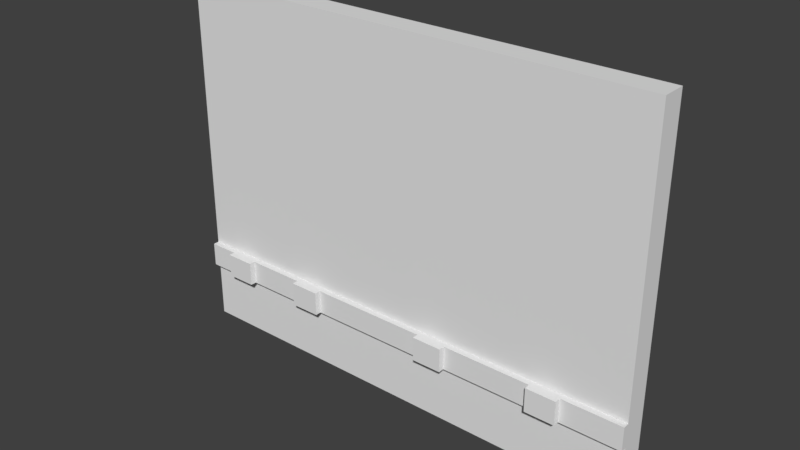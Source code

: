# Source: LodA_WallWithOutLets3x4x.20.blend  (saved by Blender 2.78.0; exported with 4.5.12 LTS)
import bpy
from mathutils import Matrix  # noqa: F401  (used for matrix-valued properties, if any)

bpy.ops.wm.read_factory_settings(use_empty=True)
scene = bpy.context.scene
scene.name = 'Scene'

# ---- collections
col_collection_1 = bpy.data.collections.new('Collection 1'); scene.collection.children.link(col_collection_1)

# ---- world
world_world_001 = bpy.data.worlds.new('World.001'); scene.world = world_world_001
world_world_001.use_nodes = True; world_world_001.node_tree.nodes.clear()
_N = world_world_001.node_tree.nodes; _L = world_world_001.node_tree.links
n0 = _N.new('ShaderNodeOutputWorld'); n0.name = 'World Output'; n0.location = (300, 300)
n1 = _N.new('ShaderNodeBackground'); n1.name = 'Background'; n1.location = (10, 300)
n1.inputs[0].default_value = (0.05, 0.05, 0.05, 1.0)
_L.new(n1.outputs[0], n0.inputs[0])
n0.is_active_output = True
world_world_001.use_sun_shadow = False
world_world_001.sun_shadow_jitter_overblur = 0.0
world_world_001.cycles.sampling_method = 'MANUAL'

# ---- meshes
me_loda_wallwithoutlets3x4x_20 = bpy.data.meshes.new('LodA_WallWithOutLets3x4x.20')
me_loda_wallwithoutlets3x4x_20.from_pydata([(-2.0, 0.0, 0.0), (2.0, 0.0, 0.0), (-2.0, 3.0, 0.0), (2.0, 3.0, 0.0), (-2.0, 3.0, -0.2), (-2.0, -8.676e-09, -0.2), (2.0, -8.676e-09, -0.2), (2.0, 3.0, -0.2), (-2.0, 0.7016, 3.798e-08), (2.0, 0.7016, 3.798e-08), (-2.0, 0.5016, 3.798e-08), (2.0, 0.5016, 3.798e-08), (2.0, 0.5016, 0.05), (2.0, 0.7016, 0.05), (-2.0, 0.7016, 0.05), (-2.0, 0.5016, 0.05), (0.0, 0.7016, 0.05), (0.0, 0.5016, 0.05), (-1.0, 0.7016, 0.05), (-1.0, 0.5016, 0.05), (1.0, 0.7016, 0.05), (1.0, 0.5016, 0.05), (-1.5, 0.7016, 0.05), (-1.5, 0.5016, 0.05), (0.5, 0.7016, 0.05), (0.5, 0.5016, 0.05), (-0.5, 0.7016, 0.05), (-0.5, 0.5016, 0.05), (1.5, 0.7016, 0.05), (1.5, 0.5016, 0.05), (-1.75, 0.7016, 0.05), (-1.75, 0.5016, 0.05), (-0.75, 0.7016, 0.05), (-0.75, 0.5016, 0.05), (0.25, 0.7016, 0.05), (0.25, 0.5016, 0.05), (1.25, 0.7016, 0.05), (1.25, 0.5016, 0.05), (-1.5, 0.5016, 0.1), (-1.5, 0.7016, 0.1), (-1.75, 0.7016, 0.1), (-1.75, 0.5016, 0.1), (-0.75, 0.7016, 0.1), (-1.0, 0.7016, 0.1), (-0.75, 0.5016, 0.1), (-1.0, 0.5016, 0.1), (0.5, 0.5016, 0.1), (0.5, 0.7016, 0.1), (0.25, 0.7016, 0.1), (0.25, 0.5016, 0.1), (1.5, 0.5016, 0.1), (1.5, 0.7016, 0.1), (1.25, 0.7016, 0.1), (1.25, 0.5016, 0.1)], [], [(8, 9, 3, 2), (5, 4, 7, 6), (7, 3, 9, 11, 1, 6), (3, 7, 4, 2), (0, 5, 6, 1), (4, 5, 0, 10, 8, 2), (11, 9, 13, 12), (0, 1, 11, 10), (29, 12, 13, 28), (10, 11, 12, 29, 37, 21, 25, 35, 17, 27, 33, 19, 23, 31, 15), (8, 10, 15, 14), (9, 8, 14, 30, 22, 18, 32, 26, 16, 34, 24, 20, 36, 28, 13), (27, 17, 16, 26), (23, 19, 18, 22), (25, 21, 20, 24), (25, 24, 47, 46), (30, 31, 41, 40), (33, 27, 26, 32), (36, 37, 53, 52), (15, 31, 30, 14), (19, 33, 44, 45), (17, 35, 34, 16), (21, 37, 36, 20), (41, 38, 39, 40), (22, 30, 40, 39), (31, 23, 38, 41), (23, 22, 39, 38), (45, 44, 42, 43), (33, 32, 42, 44), (18, 19, 45, 43), (32, 18, 43, 42), (49, 46, 47, 48), (35, 25, 46, 49), (34, 35, 49, 48), (24, 34, 48, 47), (53, 50, 51, 52), (28, 36, 52, 51), (29, 28, 51, 50), (37, 29, 50, 53)])
me_loda_wallwithoutlets3x4x_20.use_remesh_preserve_volume = False
me_loda_wallwithoutlets3x4x_20.use_remesh_preserve_attributes = False
me_loda_wallwithoutlets3x4x_20.use_mirror_vertex_groups = False
me_loda_wallwithoutlets3x4x_20.update()

# ---- objects
ob_loda_wallwithoutlets3x4x_20 = bpy.data.objects.new('LodA_WallWithOutLets3x4x.20', me_loda_wallwithoutlets3x4x_20)

# ---- transforms, parenting, visibility, modifiers, constraints
ob_loda_wallwithoutlets3x4x_20.location = (0.0, 0.0, 0.0)
ob_loda_wallwithoutlets3x4x_20.rotation_euler = (1.571, -0.0, 0.0)
ob_loda_wallwithoutlets3x4x_20.lineart.crease_threshold = 0.0

# ---- collection membership
col_collection_1.objects.link(ob_loda_wallwithoutlets3x4x_20)

# ---- scene / render settings (as saved in the file)
scene.frame_start = 1; scene.frame_end = 250; scene.frame_set(1)
scene.render.engine = 'CYCLES'
scene.render.resolution_percentage = 50
scene.render.dither_intensity = 0.0
scene.cycles.use_denoising = False
scene.cycles.samples = 4
scene.cycles.sampling_pattern = 'TABULATED_SOBOL'
scene.cycles.light_sampling_threshold = 0.0
scene.cycles.use_adaptive_sampling = False
scene.cycles.use_light_tree = False
scene.cycles.blur_glossy = 0.0
scene.cycles.sample_clamp_indirect = 3.0
scene.view_settings.view_transform = 'Standard'
bpy.context.view_layer.update()

# ---- added for rendering (the .blend has no active camera and no usable light): camera, sun
cam_auto = bpy.data.cameras.new('AutoCamera')
cam_auto.lens = 50.0
cam_auto.sensor_width = 36.0
cam_auto.clip_end = 1000.0
ob_auto_camera = bpy.data.objects.new('AutoCamera', cam_auto)
scene.collection.objects.link(ob_auto_camera)
ob_auto_camera.location = (4.63444, -5.51133, 5.20755)
ob_auto_camera.rotation_euler = (1.09748, -7.21219e-08, 0.694738)
scene.camera = ob_auto_camera
light_auto_sun = bpy.data.lights.new('AutoSun', 'SUN')
light_auto_sun.energy = 3.0
light_auto_sun.angle = 0.0523599
ob_auto_sun = bpy.data.objects.new('AutoSun', light_auto_sun)
scene.collection.objects.link(ob_auto_sun)
ob_auto_sun.rotation_euler = (0.872665, 0.174533, 0.523599)
bpy.context.view_layer.update()
